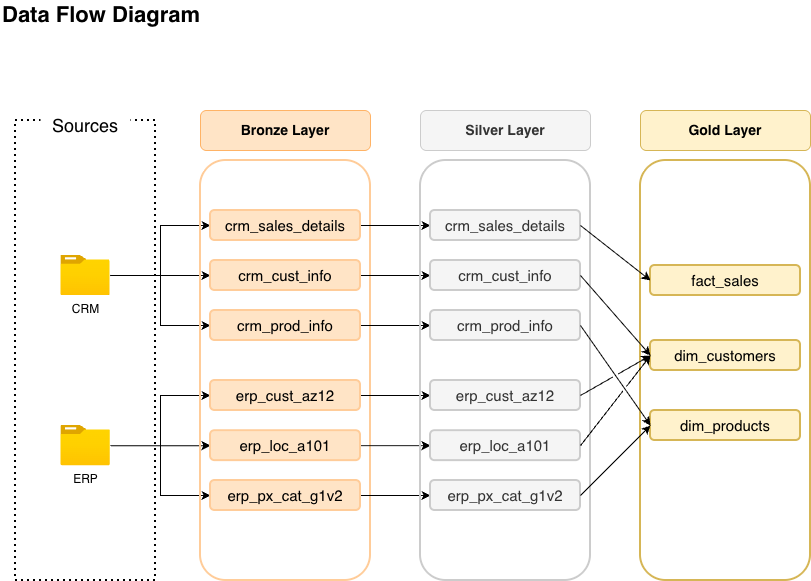

The diagram above was exported from draw.io. Its source (the exported page's mxGraphModel, read from the mxfile embedded in the PNG):
<mxGraphModel dx="946" dy="755" grid="1" gridSize="10" guides="1" tooltips="1" connect="1" arrows="1" fold="1" page="1" pageScale="1" pageWidth="1920" pageHeight="1200" math="0" shadow="0">
  <root>
    <mxCell id="0" />
    <mxCell id="1" parent="0" />
    <mxCell id="we0QzTX-AxZGspqn_LXs-1" parent="1" style="rounded=1;whiteSpace=wrap;html=1;fillColor=none;strokeColor=#d6b656;strokeWidth=2;" value="" vertex="1">
      <mxGeometry height="420" width="170" x="690" y="210" as="geometry" />
    </mxCell>
    <mxCell id="B53aoj8ymm7BUAVEa8GS-1" parent="1" style="rounded=0;whiteSpace=wrap;html=1;fillColor=none;dashed=1;strokeWidth=2;dashPattern=1 2;" value="" vertex="1">
      <mxGeometry height="460" width="140" x="65" y="170" as="geometry" />
    </mxCell>
    <mxCell id="B53aoj8ymm7BUAVEa8GS-2" parent="1" style="text;html=1;whiteSpace=wrap;strokeColor=none;fillColor=none;align=left;verticalAlign=middle;rounded=0;fontSize=22;fontStyle=1" value="Data Flow Diagram" vertex="1">
      <mxGeometry height="30" width="240" x="50" y="50" as="geometry" />
    </mxCell>
    <mxCell id="B53aoj8ymm7BUAVEa8GS-3" parent="1" style="text;html=1;whiteSpace=wrap;strokeColor=none;fillColor=default;align=center;verticalAlign=middle;rounded=0;" value="&lt;font style=&quot;background-color: light-dark(#ffffff, var(--ge-dark-color, #121212)); font-size: 18px;&quot;&gt;Sources&lt;/font&gt;" vertex="1">
      <mxGeometry height="30" width="90" x="89.99" y="160" as="geometry" />
    </mxCell>
    <mxCell id="B53aoj8ymm7BUAVEa8GS-19" edge="1" parent="1" source="B53aoj8ymm7BUAVEa8GS-4" style="edgeStyle=orthogonalEdgeStyle;rounded=0;orthogonalLoop=1;jettySize=auto;html=1;entryX=0;entryY=0.5;entryDx=0;entryDy=0;" target="B53aoj8ymm7BUAVEa8GS-11">
      <mxGeometry relative="1" as="geometry" />
    </mxCell>
    <mxCell id="B53aoj8ymm7BUAVEa8GS-21" edge="1" parent="1" source="B53aoj8ymm7BUAVEa8GS-4" style="edgeStyle=orthogonalEdgeStyle;rounded=0;orthogonalLoop=1;jettySize=auto;html=1;entryX=0;entryY=0.5;entryDx=0;entryDy=0;" target="B53aoj8ymm7BUAVEa8GS-10">
      <mxGeometry relative="1" as="geometry" />
    </mxCell>
    <mxCell id="B53aoj8ymm7BUAVEa8GS-41" edge="1" parent="1" source="B53aoj8ymm7BUAVEa8GS-4" style="edgeStyle=orthogonalEdgeStyle;rounded=0;orthogonalLoop=1;jettySize=auto;html=1;entryX=0;entryY=0.5;entryDx=0;entryDy=0;" target="B53aoj8ymm7BUAVEa8GS-12">
      <mxGeometry relative="1" as="geometry" />
    </mxCell>
    <mxCell id="B53aoj8ymm7BUAVEa8GS-4" parent="1" style="image;aspect=fixed;html=1;points=[];align=center;fontSize=12;image=img/lib/azure2/general/Folder_Blank.svg;" value="CRM" vertex="1">
      <mxGeometry height="40" width="49.29" x="110.35" y="305" as="geometry" />
    </mxCell>
    <mxCell id="B53aoj8ymm7BUAVEa8GS-22" edge="1" parent="1" source="B53aoj8ymm7BUAVEa8GS-5" style="edgeStyle=orthogonalEdgeStyle;rounded=0;orthogonalLoop=1;jettySize=auto;html=1;entryX=0;entryY=0.5;entryDx=0;entryDy=0;" target="B53aoj8ymm7BUAVEa8GS-14">
      <mxGeometry relative="1" as="geometry" />
    </mxCell>
    <mxCell id="B53aoj8ymm7BUAVEa8GS-23" edge="1" parent="1" source="B53aoj8ymm7BUAVEa8GS-5" style="edgeStyle=orthogonalEdgeStyle;rounded=0;orthogonalLoop=1;jettySize=auto;html=1;entryX=0;entryY=0.5;entryDx=0;entryDy=0;" target="B53aoj8ymm7BUAVEa8GS-13">
      <mxGeometry relative="1" as="geometry" />
    </mxCell>
    <mxCell id="B53aoj8ymm7BUAVEa8GS-24" edge="1" parent="1" source="B53aoj8ymm7BUAVEa8GS-5" style="edgeStyle=orthogonalEdgeStyle;rounded=0;orthogonalLoop=1;jettySize=auto;html=1;entryX=0;entryY=0.5;entryDx=0;entryDy=0;" target="B53aoj8ymm7BUAVEa8GS-15">
      <mxGeometry relative="1" as="geometry" />
    </mxCell>
    <mxCell id="B53aoj8ymm7BUAVEa8GS-5" parent="1" style="image;aspect=fixed;html=1;points=[];align=center;fontSize=12;image=img/lib/azure2/general/Folder_Blank.svg;" value="ERP" vertex="1">
      <mxGeometry height="40.28" width="49.64" x="110.36" y="475" as="geometry" />
    </mxCell>
    <mxCell id="B53aoj8ymm7BUAVEa8GS-7" parent="1" style="rounded=1;whiteSpace=wrap;html=1;fillColor=none;strokeColor=light-dark(#FFCC99,#EDEDED);strokeWidth=2;" value="" vertex="1">
      <mxGeometry height="420" width="170" x="250" y="210" as="geometry" />
    </mxCell>
    <mxCell id="B53aoj8ymm7BUAVEa8GS-8" parent="1" style="rounded=1;whiteSpace=wrap;html=1;fillColor=#FFE4C6;strokeColor=light-dark(#FFB366,#EDEDED);" value="&lt;font style=&quot;font-size: 14px;&quot;&gt;&lt;b&gt;Bronze Layer&lt;/b&gt;&lt;/font&gt;" vertex="1">
      <mxGeometry height="40" width="170" x="250" y="160" as="geometry" />
    </mxCell>
    <mxCell id="V6DsBOdX-ZvcGI7LwkLq-9" edge="1" parent="1" source="B53aoj8ymm7BUAVEa8GS-10" style="edgeStyle=orthogonalEdgeStyle;rounded=0;orthogonalLoop=1;jettySize=auto;html=1;exitX=1;exitY=0.5;exitDx=0;exitDy=0;entryX=0;entryY=0.5;entryDx=0;entryDy=0;" target="V6DsBOdX-ZvcGI7LwkLq-3">
      <mxGeometry relative="1" as="geometry" />
    </mxCell>
    <mxCell id="B53aoj8ymm7BUAVEa8GS-10" parent="1" style="rounded=1;whiteSpace=wrap;html=1;fillColor=light-dark(#FFE4C6,#EDEDED);strokeWidth=2;strokeColor=#FFCC99;fontSize=15;fontStyle=0" value="crm_sales_details" vertex="1">
      <mxGeometry height="30" width="150" x="260" y="260" as="geometry" />
    </mxCell>
    <mxCell id="V6DsBOdX-ZvcGI7LwkLq-11" edge="1" parent="1" source="B53aoj8ymm7BUAVEa8GS-11" style="edgeStyle=orthogonalEdgeStyle;rounded=0;orthogonalLoop=1;jettySize=auto;html=1;exitX=1;exitY=0.5;exitDx=0;exitDy=0;entryX=0;entryY=0.5;entryDx=0;entryDy=0;" target="V6DsBOdX-ZvcGI7LwkLq-4">
      <mxGeometry relative="1" as="geometry" />
    </mxCell>
    <mxCell id="B53aoj8ymm7BUAVEa8GS-11" parent="1" style="rounded=1;whiteSpace=wrap;html=1;fillColor=light-dark(#FFE4C6,#EDEDED);strokeWidth=2;strokeColor=#FFCC99;fontSize=15;fontStyle=0" value="crm_prod_info" vertex="1">
      <mxGeometry height="30" width="150" x="260" y="360" as="geometry" />
    </mxCell>
    <mxCell id="V6DsBOdX-ZvcGI7LwkLq-12" edge="1" parent="1" source="B53aoj8ymm7BUAVEa8GS-12" style="edgeStyle=orthogonalEdgeStyle;rounded=0;orthogonalLoop=1;jettySize=auto;html=1;entryX=0;entryY=0.5;entryDx=0;entryDy=0;" target="V6DsBOdX-ZvcGI7LwkLq-5">
      <mxGeometry relative="1" as="geometry" />
    </mxCell>
    <mxCell id="B53aoj8ymm7BUAVEa8GS-12" parent="1" style="rounded=1;whiteSpace=wrap;html=1;fillColor=light-dark(#FFE4C6,#EDEDED);strokeWidth=2;strokeColor=#FFCC99;fontSize=15;fontStyle=0" value="crm_cust_info" vertex="1">
      <mxGeometry height="30" width="150" x="260" y="310" as="geometry" />
    </mxCell>
    <mxCell id="V6DsBOdX-ZvcGI7LwkLq-13" edge="1" parent="1" source="B53aoj8ymm7BUAVEa8GS-13" style="edgeStyle=orthogonalEdgeStyle;rounded=0;orthogonalLoop=1;jettySize=auto;html=1;" target="V6DsBOdX-ZvcGI7LwkLq-6">
      <mxGeometry relative="1" as="geometry" />
    </mxCell>
    <mxCell id="B53aoj8ymm7BUAVEa8GS-13" parent="1" style="rounded=1;whiteSpace=wrap;html=1;fillColor=light-dark(#FFE4C6,#EDEDED);strokeWidth=2;strokeColor=#FFCC99;fontSize=15;fontStyle=0" value="erp_cust_az12" vertex="1">
      <mxGeometry height="30" width="150" x="260" y="430" as="geometry" />
    </mxCell>
    <mxCell id="V6DsBOdX-ZvcGI7LwkLq-14" edge="1" parent="1" source="B53aoj8ymm7BUAVEa8GS-14" style="edgeStyle=orthogonalEdgeStyle;rounded=0;orthogonalLoop=1;jettySize=auto;html=1;entryX=0;entryY=0.5;entryDx=0;entryDy=0;" target="V6DsBOdX-ZvcGI7LwkLq-7">
      <mxGeometry relative="1" as="geometry" />
    </mxCell>
    <mxCell id="B53aoj8ymm7BUAVEa8GS-14" parent="1" style="rounded=1;whiteSpace=wrap;html=1;fillColor=light-dark(#FFE4C6,#EDEDED);strokeWidth=2;strokeColor=#FFCC99;fontSize=15;fontStyle=0" value="erp_loc_a101" vertex="1">
      <mxGeometry height="30" width="150" x="260" y="480.14" as="geometry" />
    </mxCell>
    <mxCell id="V6DsBOdX-ZvcGI7LwkLq-15" edge="1" parent="1" source="B53aoj8ymm7BUAVEa8GS-15" style="edgeStyle=orthogonalEdgeStyle;rounded=0;orthogonalLoop=1;jettySize=auto;html=1;entryX=0;entryY=0.5;entryDx=0;entryDy=0;" target="V6DsBOdX-ZvcGI7LwkLq-8">
      <mxGeometry relative="1" as="geometry" />
    </mxCell>
    <mxCell id="B53aoj8ymm7BUAVEa8GS-15" parent="1" style="rounded=1;whiteSpace=wrap;html=1;fillColor=light-dark(#FFE4C6,#EDEDED);strokeWidth=2;strokeColor=#FFCC99;fontSize=15;fontStyle=0" value="erp_px_cat_g1v2" vertex="1">
      <mxGeometry height="30" width="150" x="260" y="530" as="geometry" />
    </mxCell>
    <mxCell id="V6DsBOdX-ZvcGI7LwkLq-1" parent="1" style="rounded=1;whiteSpace=wrap;html=1;fillColor=none;strokeColor=light-dark(#CCCCCC,#EDEDED);strokeWidth=2;" value="" vertex="1">
      <mxGeometry height="420" width="170" x="470" y="210" as="geometry" />
    </mxCell>
    <mxCell id="V6DsBOdX-ZvcGI7LwkLq-2" parent="1" style="rounded=1;whiteSpace=wrap;html=1;fillColor=#f5f5f5;strokeColor=light-dark(#CCCCCC,#EDEDED);fontColor=#333333;" value="&lt;font style=&quot;font-size: 14px;&quot;&gt;&lt;b&gt;Silver Layer&lt;/b&gt;&lt;/font&gt;" vertex="1">
      <mxGeometry height="40" width="170" x="470" y="160" as="geometry" />
    </mxCell>
    <mxCell id="V6DsBOdX-ZvcGI7LwkLq-3" parent="1" style="rounded=1;whiteSpace=wrap;html=1;fillColor=#f5f5f5;strokeWidth=2;strokeColor=light-dark(#CCCCCC,#EDEDED);fontSize=15;fontStyle=0;fontColor=#333333;" value="crm_sales_details" vertex="1">
      <mxGeometry height="30" width="150" x="480" y="260" as="geometry" />
    </mxCell>
    <mxCell id="V6DsBOdX-ZvcGI7LwkLq-4" parent="1" style="rounded=1;whiteSpace=wrap;html=1;fillColor=#f5f5f5;strokeWidth=2;strokeColor=light-dark(#CCCCCC,#EDEDED);fontSize=15;fontStyle=0;fontColor=#333333;" value="crm_prod_info" vertex="1">
      <mxGeometry height="30" width="150" x="480" y="360" as="geometry" />
    </mxCell>
    <mxCell id="V6DsBOdX-ZvcGI7LwkLq-5" parent="1" style="rounded=1;whiteSpace=wrap;html=1;fillColor=#f5f5f5;strokeWidth=2;strokeColor=light-dark(#CCCCCC,#EDEDED);fontSize=15;fontStyle=0;fontColor=#333333;" value="crm_cust_info" vertex="1">
      <mxGeometry height="30" width="150" x="480" y="310" as="geometry" />
    </mxCell>
    <mxCell id="V6DsBOdX-ZvcGI7LwkLq-6" parent="1" style="rounded=1;whiteSpace=wrap;html=1;fillColor=#f5f5f5;strokeWidth=2;strokeColor=light-dark(#CCCCCC,#EDEDED);fontSize=15;fontStyle=0;fontColor=#333333;" value="erp_cust_az12" vertex="1">
      <mxGeometry height="30" width="150" x="480" y="430" as="geometry" />
    </mxCell>
    <mxCell id="V6DsBOdX-ZvcGI7LwkLq-7" parent="1" style="rounded=1;whiteSpace=wrap;html=1;fillColor=#f5f5f5;strokeWidth=2;strokeColor=light-dark(#CCCCCC,#EDEDED);fontSize=15;fontStyle=0;fontColor=#333333;" value="erp_loc_a101" vertex="1">
      <mxGeometry height="30" width="150" x="480" y="480.14" as="geometry" />
    </mxCell>
    <mxCell id="V6DsBOdX-ZvcGI7LwkLq-8" parent="1" style="rounded=1;whiteSpace=wrap;html=1;fillColor=#f5f5f5;strokeWidth=2;strokeColor=light-dark(#CCCCCC,#EDEDED);fontSize=15;fontStyle=0;fontColor=#333333;" value="erp_px_cat_g1v2" vertex="1">
      <mxGeometry height="30" width="150" x="480" y="530" as="geometry" />
    </mxCell>
    <mxCell id="we0QzTX-AxZGspqn_LXs-2" parent="1" style="rounded=1;whiteSpace=wrap;html=1;fillColor=#fff2cc;strokeColor=#d6b656;" value="&lt;font style=&quot;font-size: 14px;&quot;&gt;&lt;b&gt;Gold Layer&lt;/b&gt;&lt;/font&gt;" vertex="1">
      <mxGeometry height="40" width="170" x="690" y="160" as="geometry" />
    </mxCell>
    <mxCell id="we0QzTX-AxZGspqn_LXs-3" parent="1" style="rounded=1;whiteSpace=wrap;html=1;fillColor=#fff2cc;strokeWidth=2;strokeColor=#d6b656;fontSize=15;fontStyle=0;" value="dim_customers" vertex="1">
      <mxGeometry height="30" width="150" x="700" y="390" as="geometry" />
    </mxCell>
    <mxCell id="we0QzTX-AxZGspqn_LXs-4" parent="1" style="rounded=1;whiteSpace=wrap;html=1;fillColor=#fff2cc;strokeWidth=2;strokeColor=#d6b656;fontSize=15;fontStyle=0;" value="dim_products" vertex="1">
      <mxGeometry height="30" width="150" x="700" y="460" as="geometry" />
    </mxCell>
    <mxCell id="we0QzTX-AxZGspqn_LXs-6" parent="1" style="rounded=1;whiteSpace=wrap;html=1;fillColor=#fff2cc;strokeWidth=2;strokeColor=#d6b656;fontSize=15;fontStyle=0;" value="fact_sales" vertex="1">
      <mxGeometry height="30" width="150" x="700" y="315" as="geometry" />
    </mxCell>
    <mxCell id="we0QzTX-AxZGspqn_LXs-16" edge="1" parent="1" source="V6DsBOdX-ZvcGI7LwkLq-3" style="endArrow=classic;html=1;rounded=0;entryX=0;entryY=0.5;entryDx=0;entryDy=0;exitX=1;exitY=0.5;exitDx=0;exitDy=0;jumpStyle=gap;" target="we0QzTX-AxZGspqn_LXs-6" value="">
      <mxGeometry height="50" relative="1" width="50" as="geometry">
        <Array as="points" />
        <mxPoint x="620" y="280" as="sourcePoint" />
        <mxPoint x="670" y="230" as="targetPoint" />
      </mxGeometry>
    </mxCell>
    <mxCell id="we0QzTX-AxZGspqn_LXs-18" edge="1" parent="1" source="V6DsBOdX-ZvcGI7LwkLq-4" style="endArrow=classic;html=1;rounded=0;exitX=1;exitY=0.5;exitDx=0;exitDy=0;entryX=0;entryY=0.5;entryDx=0;entryDy=0;jumpStyle=gap;" target="we0QzTX-AxZGspqn_LXs-4" value="">
      <mxGeometry height="50" relative="1" width="50" as="geometry">
        <Array as="points" />
        <mxPoint x="620" y="330" as="sourcePoint" />
        <mxPoint x="700" y="470" as="targetPoint" />
      </mxGeometry>
    </mxCell>
    <mxCell id="we0QzTX-AxZGspqn_LXs-19" edge="1" parent="1" source="V6DsBOdX-ZvcGI7LwkLq-8" style="endArrow=classic;html=1;rounded=0;entryX=0;entryY=0.5;entryDx=0;entryDy=0;exitX=1;exitY=0.5;exitDx=0;exitDy=0;jumpStyle=gap;" target="we0QzTX-AxZGspqn_LXs-4" value="">
      <mxGeometry height="50" relative="1" width="50" as="geometry">
        <Array as="points" />
        <mxPoint x="660" y="640" as="sourcePoint" />
        <mxPoint x="730" y="695" as="targetPoint" />
      </mxGeometry>
    </mxCell>
    <mxCell id="we0QzTX-AxZGspqn_LXs-21" edge="1" parent="1" source="V6DsBOdX-ZvcGI7LwkLq-6" style="endArrow=classic;html=1;rounded=0;entryX=0;entryY=0.5;entryDx=0;entryDy=0;exitX=1;exitY=0.5;exitDx=0;exitDy=0;jumpStyle=gap;" target="we0QzTX-AxZGspqn_LXs-3" value="">
      <mxGeometry height="50" relative="1" width="50" as="geometry">
        <Array as="points" />
        <mxPoint x="610" y="447.5" as="sourcePoint" />
        <mxPoint x="680" y="502.5" as="targetPoint" />
      </mxGeometry>
    </mxCell>
    <mxCell id="we0QzTX-AxZGspqn_LXs-22" edge="1" parent="1" source="V6DsBOdX-ZvcGI7LwkLq-7" style="endArrow=classic;html=1;rounded=0;entryX=0;entryY=0.5;entryDx=0;entryDy=0;exitX=1;exitY=0.5;exitDx=0;exitDy=0;jumpStyle=gap;" target="we0QzTX-AxZGspqn_LXs-3" value="">
      <mxGeometry height="50" relative="1" width="50" as="geometry">
        <Array as="points" />
        <mxPoint x="620" y="490" as="sourcePoint" />
        <mxPoint x="690" y="545" as="targetPoint" />
      </mxGeometry>
    </mxCell>
    <mxCell id="we0QzTX-AxZGspqn_LXs-23" edge="1" parent="1" source="V6DsBOdX-ZvcGI7LwkLq-5" style="endArrow=classic;html=1;rounded=0;entryX=0;entryY=0.5;entryDx=0;entryDy=0;exitX=1;exitY=0.5;exitDx=0;exitDy=0;jumpStyle=gap;" target="we0QzTX-AxZGspqn_LXs-3" value="">
      <mxGeometry height="50" relative="1" width="50" as="geometry">
        <Array as="points" />
        <mxPoint x="620" y="372.5" as="sourcePoint" />
        <mxPoint x="690" y="427.5" as="targetPoint" />
      </mxGeometry>
    </mxCell>
  </root>
</mxGraphModel>